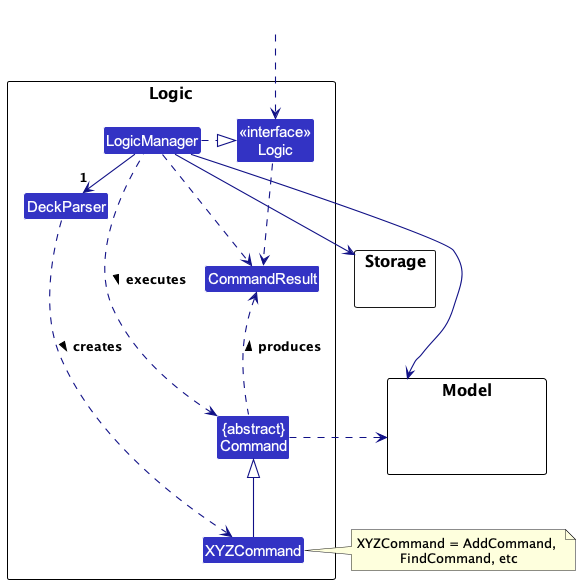

The diagram above was rendered by PlantUML. Its source (embedded in the PNG):
@startuml
!include style.puml
skinparam arrowThickness 1.1
skinparam arrowColor LOGIC_COLOR_T4
skinparam classBackgroundColor LOGIC_COLOR

package Logic as LogicPackage {

Class DeckParser
Class XYZCommand
Class CommandResult
Class "{abstract}\nCommand" as Command


Class "<<interface>>\nLogic" as Logic
Class LogicManager
}

package Model {
Class HiddenModel #FFFFFF
}

package Storage {
}

Class HiddenOutside #FFFFFF
HiddenOutside ..> Logic

LogicManager .right.|> Logic
LogicManager -right->"1" DeckParser
DeckParser ..> XYZCommand : creates >

XYZCommand -up-|> Command
LogicManager .left.> Command : executes >

LogicManager --> Model
LogicManager --> Storage
Storage --[hidden] Model
Command .[hidden]up.> Storage
Command .right.> Model
note right of XYZCommand: XYZCommand = AddCommand, \nFindCommand, etc

Logic ..> CommandResult
LogicManager .down.> CommandResult
Command .up.> CommandResult : produces >
@enduml